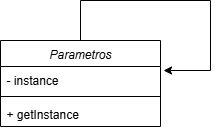

The diagram above was exported from draw.io. Its source (the exported page's mxGraphModel, read from the mxfile embedded in the PNG):
<mxGraphModel dx="1281" dy="527" grid="1" gridSize="10" guides="1" tooltips="1" connect="1" arrows="1" fold="1" page="1" pageScale="1" pageWidth="827" pageHeight="1169" math="0" shadow="0">
  <root>
    <mxCell id="WIyWlLk6GJQsqaUBKTNV-0" />
    <mxCell id="WIyWlLk6GJQsqaUBKTNV-1" parent="WIyWlLk6GJQsqaUBKTNV-0" />
    <mxCell id="zkfFHV4jXpPFQw0GAbJ--0" value="Parametros" style="swimlane;fontStyle=2;align=center;verticalAlign=top;childLayout=stackLayout;horizontal=1;startSize=26;horizontalStack=0;resizeParent=1;resizeLast=0;collapsible=1;marginBottom=0;rounded=0;shadow=0;strokeWidth=1;" parent="WIyWlLk6GJQsqaUBKTNV-1" vertex="1">
      <mxGeometry x="220" y="120" width="160" height="86" as="geometry">
        <mxRectangle x="230" y="140" width="160" height="26" as="alternateBounds" />
      </mxGeometry>
    </mxCell>
    <mxCell id="zkfFHV4jXpPFQw0GAbJ--1" value="- instance" style="text;align=left;verticalAlign=top;spacingLeft=4;spacingRight=4;overflow=hidden;rotatable=0;points=[[0,0.5],[1,0.5]];portConstraint=eastwest;" parent="zkfFHV4jXpPFQw0GAbJ--0" vertex="1">
      <mxGeometry y="26" width="160" height="26" as="geometry" />
    </mxCell>
    <mxCell id="zkfFHV4jXpPFQw0GAbJ--4" value="" style="line;html=1;strokeWidth=1;align=left;verticalAlign=middle;spacingTop=-1;spacingLeft=3;spacingRight=3;rotatable=0;labelPosition=right;points=[];portConstraint=eastwest;" parent="zkfFHV4jXpPFQw0GAbJ--0" vertex="1">
      <mxGeometry y="52" width="160" height="8" as="geometry" />
    </mxCell>
    <mxCell id="zkfFHV4jXpPFQw0GAbJ--5" value="+ getInstance" style="text;align=left;verticalAlign=top;spacingLeft=4;spacingRight=4;overflow=hidden;rotatable=0;points=[[0,0.5],[1,0.5]];portConstraint=eastwest;" parent="zkfFHV4jXpPFQw0GAbJ--0" vertex="1">
      <mxGeometry y="60" width="160" height="26" as="geometry" />
    </mxCell>
    <mxCell id="YHqec0cEsJBgJzcAlMvB-4" value="" style="endArrow=none;html=1;rounded=0;entryX=0.5;entryY=0;entryDx=0;entryDy=0;" parent="WIyWlLk6GJQsqaUBKTNV-1" target="zkfFHV4jXpPFQw0GAbJ--0" edge="1">
      <mxGeometry width="50" height="50" relative="1" as="geometry">
        <mxPoint x="300" y="80" as="sourcePoint" />
        <mxPoint x="440" y="250" as="targetPoint" />
      </mxGeometry>
    </mxCell>
    <mxCell id="YHqec0cEsJBgJzcAlMvB-5" value="" style="endArrow=none;html=1;rounded=0;" parent="WIyWlLk6GJQsqaUBKTNV-1" edge="1">
      <mxGeometry width="50" height="50" relative="1" as="geometry">
        <mxPoint x="430" y="80" as="sourcePoint" />
        <mxPoint x="300" y="80" as="targetPoint" />
      </mxGeometry>
    </mxCell>
    <mxCell id="YHqec0cEsJBgJzcAlMvB-6" value="" style="endArrow=none;html=1;rounded=0;" parent="WIyWlLk6GJQsqaUBKTNV-1" edge="1">
      <mxGeometry width="50" height="50" relative="1" as="geometry">
        <mxPoint x="430" y="150" as="sourcePoint" />
        <mxPoint x="430" y="80" as="targetPoint" />
      </mxGeometry>
    </mxCell>
    <mxCell id="YHqec0cEsJBgJzcAlMvB-7" value="" style="endArrow=classic;html=1;rounded=0;entryX=1.019;entryY=0.154;entryDx=0;entryDy=0;entryPerimeter=0;" parent="WIyWlLk6GJQsqaUBKTNV-1" target="zkfFHV4jXpPFQw0GAbJ--1" edge="1">
      <mxGeometry width="50" height="50" relative="1" as="geometry">
        <mxPoint x="430" y="150" as="sourcePoint" />
        <mxPoint x="440" y="250" as="targetPoint" />
      </mxGeometry>
    </mxCell>
  </root>
</mxGraphModel>